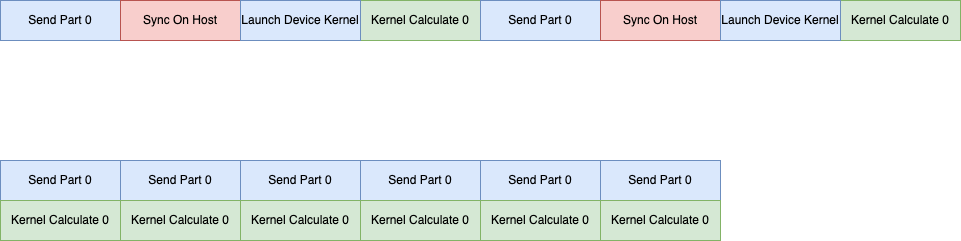

The diagram above was exported from draw.io. Its source (the exported page's mxGraphModel, read from the mxfile embedded in the PNG):
<mxGraphModel dx="2358" dy="1304" grid="1" gridSize="10" guides="1" tooltips="1" connect="1" arrows="1" fold="1" page="1" pageScale="1" pageWidth="850" pageHeight="1100" math="0" shadow="0">
  <root>
    <mxCell id="0" />
    <mxCell id="1" parent="0" />
    <mxCell id="BgotYDSms5YgtTw1y6T8-2" value="Send Part 0" style="rounded=0;whiteSpace=wrap;html=1;fillColor=#dae8fc;strokeColor=#6c8ebf;" parent="1" vertex="1">
      <mxGeometry x="40" y="400" width="120" height="40" as="geometry" />
    </mxCell>
    <mxCell id="BgotYDSms5YgtTw1y6T8-3" value="Sync On Host" style="rounded=0;whiteSpace=wrap;html=1;fillColor=#f8cecc;strokeColor=#b85450;" parent="1" vertex="1">
      <mxGeometry x="160" y="400" width="120" height="40" as="geometry" />
    </mxCell>
    <mxCell id="BgotYDSms5YgtTw1y6T8-4" value="Kernel Calculate 0" style="rounded=0;whiteSpace=wrap;html=1;fillColor=#d5e8d4;strokeColor=#82b366;" parent="1" vertex="1">
      <mxGeometry x="400" y="400" width="120" height="40" as="geometry" />
    </mxCell>
    <mxCell id="BgotYDSms5YgtTw1y6T8-5" value="Send Part 0" style="rounded=0;whiteSpace=wrap;html=1;fillColor=#dae8fc;strokeColor=#6c8ebf;" parent="1" vertex="1">
      <mxGeometry x="520" y="400" width="120" height="40" as="geometry" />
    </mxCell>
    <mxCell id="BgotYDSms5YgtTw1y6T8-6" value="Sync On Host" style="rounded=0;whiteSpace=wrap;html=1;fillColor=#f8cecc;strokeColor=#b85450;" parent="1" vertex="1">
      <mxGeometry x="640" y="400" width="120" height="40" as="geometry" />
    </mxCell>
    <mxCell id="BgotYDSms5YgtTw1y6T8-7" value="Kernel Calculate 0" style="rounded=0;whiteSpace=wrap;html=1;fillColor=#d5e8d4;strokeColor=#82b366;" parent="1" vertex="1">
      <mxGeometry x="880" y="400" width="120" height="40" as="geometry" />
    </mxCell>
    <mxCell id="BgotYDSms5YgtTw1y6T8-8" value="Send Part 0" style="rounded=0;whiteSpace=wrap;html=1;fillColor=#dae8fc;strokeColor=#6c8ebf;" parent="1" vertex="1">
      <mxGeometry x="40" y="560" width="120" height="40" as="geometry" />
    </mxCell>
    <mxCell id="46xlTpAiEziDLenp-z02-1" value="Kernel Calculate 0" style="rounded=0;whiteSpace=wrap;html=1;fillColor=#d5e8d4;strokeColor=#82b366;" vertex="1" parent="1">
      <mxGeometry x="40" y="600" width="120" height="40" as="geometry" />
    </mxCell>
    <mxCell id="46xlTpAiEziDLenp-z02-2" value="Send Part 0" style="rounded=0;whiteSpace=wrap;html=1;fillColor=#dae8fc;strokeColor=#6c8ebf;" vertex="1" parent="1">
      <mxGeometry x="160" y="560" width="120" height="40" as="geometry" />
    </mxCell>
    <mxCell id="46xlTpAiEziDLenp-z02-3" value="Kernel Calculate 0" style="rounded=0;whiteSpace=wrap;html=1;fillColor=#d5e8d4;strokeColor=#82b366;" vertex="1" parent="1">
      <mxGeometry x="160" y="600" width="120" height="40" as="geometry" />
    </mxCell>
    <mxCell id="46xlTpAiEziDLenp-z02-4" value="Send Part 0" style="rounded=0;whiteSpace=wrap;html=1;fillColor=#dae8fc;strokeColor=#6c8ebf;" vertex="1" parent="1">
      <mxGeometry x="280" y="560" width="120" height="40" as="geometry" />
    </mxCell>
    <mxCell id="46xlTpAiEziDLenp-z02-5" value="Kernel Calculate 0" style="rounded=0;whiteSpace=wrap;html=1;fillColor=#d5e8d4;strokeColor=#82b366;" vertex="1" parent="1">
      <mxGeometry x="280" y="600" width="120" height="40" as="geometry" />
    </mxCell>
    <mxCell id="46xlTpAiEziDLenp-z02-6" value="Send Part 0" style="rounded=0;whiteSpace=wrap;html=1;fillColor=#dae8fc;strokeColor=#6c8ebf;" vertex="1" parent="1">
      <mxGeometry x="400" y="560" width="120" height="40" as="geometry" />
    </mxCell>
    <mxCell id="46xlTpAiEziDLenp-z02-7" value="Kernel Calculate 0" style="rounded=0;whiteSpace=wrap;html=1;fillColor=#d5e8d4;strokeColor=#82b366;" vertex="1" parent="1">
      <mxGeometry x="400" y="600" width="120" height="40" as="geometry" />
    </mxCell>
    <mxCell id="46xlTpAiEziDLenp-z02-8" value="Send Part 0" style="rounded=0;whiteSpace=wrap;html=1;fillColor=#dae8fc;strokeColor=#6c8ebf;" vertex="1" parent="1">
      <mxGeometry x="520" y="560" width="120" height="40" as="geometry" />
    </mxCell>
    <mxCell id="46xlTpAiEziDLenp-z02-9" value="Kernel Calculate 0" style="rounded=0;whiteSpace=wrap;html=1;fillColor=#d5e8d4;strokeColor=#82b366;" vertex="1" parent="1">
      <mxGeometry x="520" y="600" width="120" height="40" as="geometry" />
    </mxCell>
    <mxCell id="46xlTpAiEziDLenp-z02-10" value="Send Part 0" style="rounded=0;whiteSpace=wrap;html=1;fillColor=#dae8fc;strokeColor=#6c8ebf;" vertex="1" parent="1">
      <mxGeometry x="640" y="560" width="120" height="40" as="geometry" />
    </mxCell>
    <mxCell id="46xlTpAiEziDLenp-z02-11" value="Kernel Calculate 0" style="rounded=0;whiteSpace=wrap;html=1;fillColor=#d5e8d4;strokeColor=#82b366;" vertex="1" parent="1">
      <mxGeometry x="640" y="600" width="120" height="40" as="geometry" />
    </mxCell>
    <mxCell id="46xlTpAiEziDLenp-z02-12" value="Launch Device Kernel" style="rounded=0;whiteSpace=wrap;html=1;fillColor=#dae8fc;strokeColor=#6c8ebf;" vertex="1" parent="1">
      <mxGeometry x="280" y="400" width="120" height="40" as="geometry" />
    </mxCell>
    <mxCell id="46xlTpAiEziDLenp-z02-17" value="Launch Device Kernel" style="rounded=0;whiteSpace=wrap;html=1;fillColor=#dae8fc;strokeColor=#6c8ebf;" vertex="1" parent="1">
      <mxGeometry x="760" y="400" width="120" height="40" as="geometry" />
    </mxCell>
  </root>
</mxGraphModel>